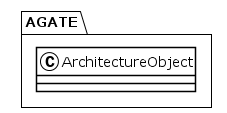

The diagram above was rendered by PlantUML. Its source (embedded in the PNG):
@startuml
!theme plain
package AGATE {
class ArchitectureObject {
}
}
@enduml